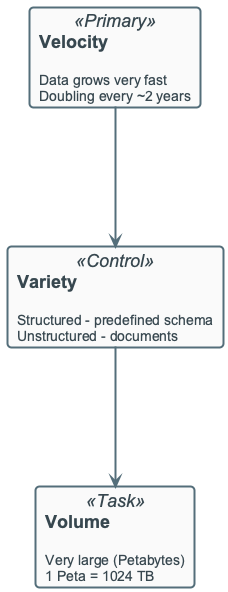

The diagram above was rendered by PlantUML. Its source (embedded in the PNG):
@startuml
!include ../_template_styles.puml
' 3V's of Big Data — Velocity, Variety, Volume
left to right direction

card "**Velocity**\n\n<size:14>Data grows very fast</size>\n<size:14>Doubling every ~2 years</size>" as V1 <<Primary>>

card "**Variety**\n\n<size:14>Structured - predefined schema</size>\n<size:14>Unstructured - documents</size>" as V2 <<Control>>

card "**Volume**\n\n<size:14>Very large (Petabytes)</size>\n<size:14>1 Peta = 1024 TB</size>" as V3 <<Task>>

V1 -> V2
V2 -> V3

@enduml